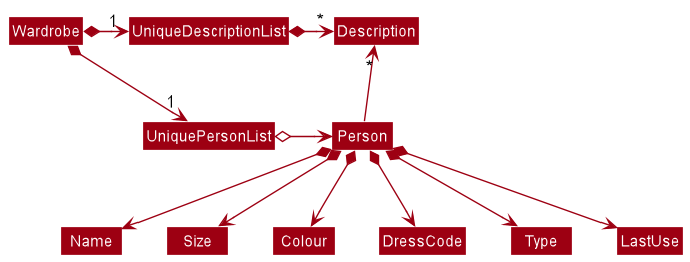

The diagram above was rendered by PlantUML. Its source (embedded in the PNG):
@startuml
!include style.puml
skinparam arrowThickness 1.1
skinparam arrowColor MODEL_COLOR
skinparam classBackgroundColor MODEL_COLOR

Wardrobe *-right-> "1" UniquePersonList
Wardrobe *-right-> "1" UniqueDescriptionList
UniqueDescriptionList -[hidden]down- UniquePersonList
UniqueDescriptionList -[hidden]down- UniquePersonList

UniqueDescriptionList *-right-> "*" Description
UniquePersonList o-right-> Person

Person -up-> "*" Description

Person *--> Name
Person *--> Size
Person *--> Colour
Person *--> DressCode
Person *--> Type
Person *--> LastUse
@enduml